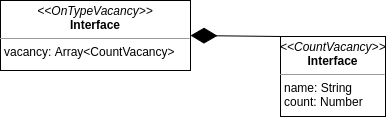

The diagram above was exported from draw.io. Its source (the exported page's mxGraphModel, read from the mxfile embedded in the PNG):
<mxGraphModel dx="1422" dy="719" grid="1" gridSize="10" guides="1" tooltips="1" connect="1" arrows="1" fold="1" page="1" pageScale="1" pageWidth="850" pageHeight="1100" math="0" shadow="0" extFonts="Permanent Marker^https://fonts.googleapis.com/css?family=Permanent+Marker">
  <root>
    <mxCell id="0" />
    <mxCell id="1" parent="0" />
    <mxCell id="zZ9N-rqlkiMW2Qr4Ybae-1" value="&lt;p style=&quot;margin: 0px ; margin-top: 4px ; text-align: center&quot;&gt;&lt;i&gt;&amp;lt;&amp;lt;OnTypeVacancy&amp;gt;&amp;gt;&lt;/i&gt;&lt;br&gt;&lt;b&gt;Interface&lt;/b&gt;&lt;/p&gt;&lt;hr size=&quot;1&quot;&gt;&lt;p style=&quot;margin: 0px ; margin-left: 4px&quot;&gt;vacancy: Array&amp;lt;CountVacancy&amp;gt;&lt;/p&gt;" style="verticalAlign=top;align=left;overflow=fill;fontSize=12;fontFamily=Helvetica;html=1;" parent="1" vertex="1">
      <mxGeometry x="170" y="90" width="190" height="70" as="geometry" />
    </mxCell>
    <mxCell id="zZ9N-rqlkiMW2Qr4Ybae-2" value="&lt;p style=&quot;margin: 0px ; margin-top: 4px ; text-align: center&quot;&gt;&lt;i&gt;&amp;lt;&amp;lt;CountVacancy&amp;gt;&amp;gt;&lt;/i&gt;&lt;br&gt;&lt;b&gt;Interface&lt;/b&gt;&lt;/p&gt;&lt;hr size=&quot;1&quot;&gt;&lt;p style=&quot;margin: 0px ; margin-left: 4px&quot;&gt;name: String&lt;/p&gt;&lt;p style=&quot;margin: 0px ; margin-left: 4px&quot;&gt;count: Number&lt;/p&gt;" style="verticalAlign=top;align=left;overflow=fill;fontSize=12;fontFamily=Helvetica;html=1;" parent="1" vertex="1">
      <mxGeometry x="450" y="126" width="105" height="80" as="geometry" />
    </mxCell>
    <mxCell id="zZ9N-rqlkiMW2Qr4Ybae-4" value="" style="endArrow=diamondThin;endFill=1;endSize=24;html=1;entryX=1;entryY=0.5;entryDx=0;entryDy=0;exitX=0;exitY=0;exitDx=0;exitDy=0;" parent="1" source="zZ9N-rqlkiMW2Qr4Ybae-2" target="zZ9N-rqlkiMW2Qr4Ybae-1" edge="1">
      <mxGeometry width="160" relative="1" as="geometry">
        <mxPoint x="340" y="400" as="sourcePoint" />
        <mxPoint x="500" y="400" as="targetPoint" />
      </mxGeometry>
    </mxCell>
  </root>
</mxGraphModel>